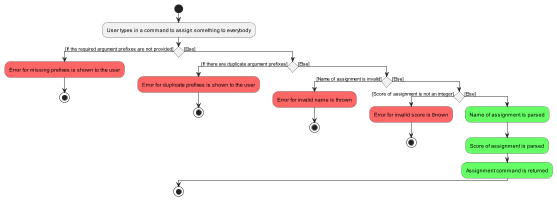

The diagram above was rendered by PlantUML. Its source (embedded in the PNG):
@startuml
scale 4.0
'https://plantuml.com/activity-diagram-beta

start
:User types in a command to assign something to everybody;

if () then ([If the required argument prefixes are not provided])
    #FF6666:Error for missing prefixes is shown to the user;
    stop
else ([Else])
    if () then ([If there are duplicate argument prefixes])
        #FF6666:Error for duplicate prefixes is shown to the user;
        stop
    else ([Else])
        if () then ([Name of assignment is invalid])
            #FF6666:Error for invalid name is thrown;
            stop
        else ([Else])
            if () then ([Score of assignment is not an integer])
                #FF6666:Error for invalid score is thrown;
                stop
            else ([Else])
                #66FF66:Name of assignment is parsed;
                #66FF66:Score of assignment is parsed;
                #66FF66:Assignment command is returned;
            endif
        endif
    endif
endif

stop
@enduml